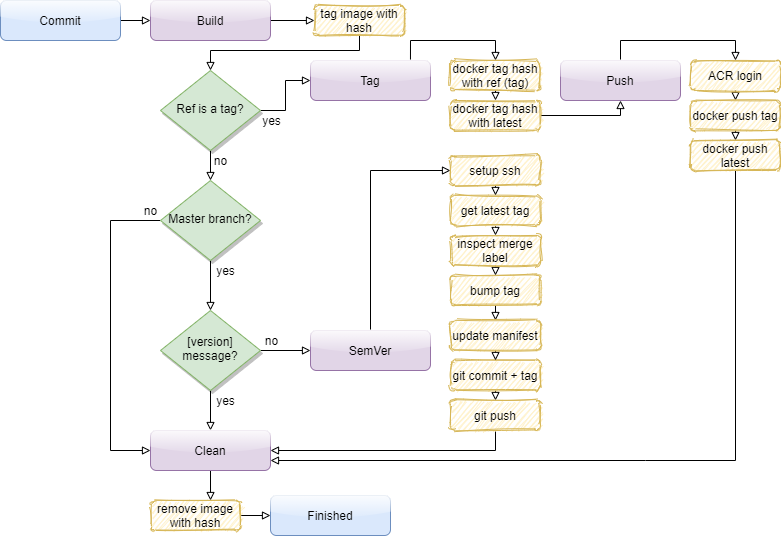

The diagram above was exported from draw.io. Its source (the exported page's mxGraphModel, read from the mxfile embedded in the PNG):
<mxGraphModel dx="1038" dy="548" grid="1" gridSize="10" guides="1" tooltips="1" connect="1" arrows="1" fold="1" page="1" pageScale="1" pageWidth="827" pageHeight="1169" math="0" shadow="0">
  <root>
    <mxCell id="WIyWlLk6GJQsqaUBKTNV-0" />
    <mxCell id="WIyWlLk6GJQsqaUBKTNV-1" parent="WIyWlLk6GJQsqaUBKTNV-0" />
    <mxCell id="kTNHyCIUgtlNl5J0MU_L-41" style="edgeStyle=orthogonalEdgeStyle;rounded=0;orthogonalLoop=1;jettySize=auto;html=1;endArrow=block;endFill=0;fontColor=#000000;" edge="1" parent="WIyWlLk6GJQsqaUBKTNV-1" source="WIyWlLk6GJQsqaUBKTNV-3" target="kTNHyCIUgtlNl5J0MU_L-36">
      <mxGeometry relative="1" as="geometry" />
    </mxCell>
    <mxCell id="WIyWlLk6GJQsqaUBKTNV-3" value="Build" style="rounded=1;whiteSpace=wrap;html=1;fontSize=12;glass=1;strokeWidth=1;shadow=0;fillColor=#e1d5e7;strokeColor=#9673a6;" parent="WIyWlLk6GJQsqaUBKTNV-1" vertex="1">
      <mxGeometry x="160" y="90" width="120" height="40" as="geometry" />
    </mxCell>
    <mxCell id="kTNHyCIUgtlNl5J0MU_L-16" value="" style="edgeStyle=orthogonalEdgeStyle;rounded=0;orthogonalLoop=1;jettySize=auto;html=1;endArrow=block;endFill=0;fontColor=#000000;" edge="1" parent="WIyWlLk6GJQsqaUBKTNV-1" source="WIyWlLk6GJQsqaUBKTNV-6" target="WIyWlLk6GJQsqaUBKTNV-7">
      <mxGeometry relative="1" as="geometry" />
    </mxCell>
    <mxCell id="kTNHyCIUgtlNl5J0MU_L-17" value="" style="edgeStyle=orthogonalEdgeStyle;rounded=0;orthogonalLoop=1;jettySize=auto;html=1;endArrow=block;endFill=0;fontColor=#000000;" edge="1" parent="WIyWlLk6GJQsqaUBKTNV-1" source="WIyWlLk6GJQsqaUBKTNV-6" target="WIyWlLk6GJQsqaUBKTNV-10">
      <mxGeometry relative="1" as="geometry" />
    </mxCell>
    <mxCell id="WIyWlLk6GJQsqaUBKTNV-6" value="Ref is a tag?" style="rhombus;whiteSpace=wrap;html=1;shadow=1;fontFamily=Helvetica;fontSize=12;align=center;strokeWidth=1;spacing=6;spacingTop=-4;fillColor=#d5e8d4;strokeColor=#82b366;sketch=0;rounded=0;" parent="WIyWlLk6GJQsqaUBKTNV-1" vertex="1">
      <mxGeometry x="170" y="160" width="100" height="80" as="geometry" />
    </mxCell>
    <mxCell id="kTNHyCIUgtlNl5J0MU_L-62" style="edgeStyle=orthogonalEdgeStyle;rounded=0;orthogonalLoop=1;jettySize=auto;html=1;entryX=0.5;entryY=0;entryDx=0;entryDy=0;endArrow=block;endFill=0;fontColor=#000000;exitX=0.833;exitY=0;exitDx=0;exitDy=0;exitPerimeter=0;" edge="1" parent="WIyWlLk6GJQsqaUBKTNV-1" source="WIyWlLk6GJQsqaUBKTNV-7" target="kTNHyCIUgtlNl5J0MU_L-60">
      <mxGeometry relative="1" as="geometry">
        <mxPoint x="420" y="130" as="sourcePoint" />
      </mxGeometry>
    </mxCell>
    <mxCell id="WIyWlLk6GJQsqaUBKTNV-7" value="Tag" style="rounded=1;whiteSpace=wrap;html=1;fontSize=12;glass=1;strokeWidth=1;shadow=0;fillColor=#e1d5e7;strokeColor=#9673a6;" parent="WIyWlLk6GJQsqaUBKTNV-1" vertex="1">
      <mxGeometry x="320" y="150" width="120" height="40" as="geometry" />
    </mxCell>
    <mxCell id="kTNHyCIUgtlNl5J0MU_L-4" value="" style="edgeStyle=orthogonalEdgeStyle;rounded=0;orthogonalLoop=1;jettySize=auto;html=1;endArrow=block;endFill=0;" edge="1" parent="WIyWlLk6GJQsqaUBKTNV-1" source="WIyWlLk6GJQsqaUBKTNV-10" target="kTNHyCIUgtlNl5J0MU_L-3">
      <mxGeometry relative="1" as="geometry" />
    </mxCell>
    <mxCell id="kTNHyCIUgtlNl5J0MU_L-12" style="rounded=0;orthogonalLoop=1;jettySize=auto;html=1;entryX=0;entryY=0.5;entryDx=0;entryDy=0;endArrow=block;endFill=0;fontColor=#000000;edgeStyle=elbowEdgeStyle;" edge="1" parent="WIyWlLk6GJQsqaUBKTNV-1" source="WIyWlLk6GJQsqaUBKTNV-10" target="kTNHyCIUgtlNl5J0MU_L-6">
      <mxGeometry relative="1" as="geometry">
        <Array as="points">
          <mxPoint x="120" y="440" />
          <mxPoint x="130" y="440" />
        </Array>
      </mxGeometry>
    </mxCell>
    <mxCell id="WIyWlLk6GJQsqaUBKTNV-10" value="Master branch?" style="rhombus;whiteSpace=wrap;html=1;shadow=1;fontFamily=Helvetica;fontSize=12;align=center;strokeWidth=1;spacing=6;spacingTop=-4;fillColor=#d5e8d4;strokeColor=#82b366;" parent="WIyWlLk6GJQsqaUBKTNV-1" vertex="1">
      <mxGeometry x="170" y="270" width="100" height="80" as="geometry" />
    </mxCell>
    <mxCell id="kTNHyCIUgtlNl5J0MU_L-2" value="" style="edgeStyle=orthogonalEdgeStyle;rounded=0;orthogonalLoop=1;jettySize=auto;html=1;endArrow=block;endFill=0;" edge="1" parent="WIyWlLk6GJQsqaUBKTNV-1" source="kTNHyCIUgtlNl5J0MU_L-0" target="WIyWlLk6GJQsqaUBKTNV-3">
      <mxGeometry relative="1" as="geometry" />
    </mxCell>
    <mxCell id="kTNHyCIUgtlNl5J0MU_L-0" value="Commit" style="rounded=1;whiteSpace=wrap;html=1;fontSize=12;glass=1;strokeWidth=1;shadow=0;fillColor=#dae8fc;strokeColor=#6c8ebf;sketch=0;" vertex="1" parent="WIyWlLk6GJQsqaUBKTNV-1">
      <mxGeometry x="10" y="90" width="120" height="40" as="geometry" />
    </mxCell>
    <mxCell id="kTNHyCIUgtlNl5J0MU_L-7" value="" style="edgeStyle=orthogonalEdgeStyle;rounded=0;orthogonalLoop=1;jettySize=auto;html=1;endArrow=block;endFill=0;fontColor=#000000;" edge="1" parent="WIyWlLk6GJQsqaUBKTNV-1" source="kTNHyCIUgtlNl5J0MU_L-3" target="kTNHyCIUgtlNl5J0MU_L-6">
      <mxGeometry relative="1" as="geometry" />
    </mxCell>
    <mxCell id="kTNHyCIUgtlNl5J0MU_L-9" value="" style="edgeStyle=orthogonalEdgeStyle;rounded=0;orthogonalLoop=1;jettySize=auto;html=1;endArrow=block;endFill=0;fontColor=#000000;" edge="1" parent="WIyWlLk6GJQsqaUBKTNV-1" source="kTNHyCIUgtlNl5J0MU_L-3" target="kTNHyCIUgtlNl5J0MU_L-8">
      <mxGeometry relative="1" as="geometry" />
    </mxCell>
    <mxCell id="kTNHyCIUgtlNl5J0MU_L-3" value="[version] message?" style="rhombus;whiteSpace=wrap;html=1;shadow=1;fontFamily=Helvetica;fontSize=12;align=center;strokeWidth=1;spacing=6;spacingTop=-4;fillColor=#d5e8d4;strokeColor=#82b366;" vertex="1" parent="WIyWlLk6GJQsqaUBKTNV-1">
      <mxGeometry x="170" y="400" width="100" height="80" as="geometry" />
    </mxCell>
    <mxCell id="kTNHyCIUgtlNl5J0MU_L-35" style="edgeStyle=orthogonalEdgeStyle;rounded=0;orthogonalLoop=1;jettySize=auto;html=1;entryX=0.667;entryY=0;entryDx=0;entryDy=0;entryPerimeter=0;endArrow=block;endFill=0;fontColor=#000000;" edge="1" parent="WIyWlLk6GJQsqaUBKTNV-1" source="kTNHyCIUgtlNl5J0MU_L-6" target="kTNHyCIUgtlNl5J0MU_L-34">
      <mxGeometry relative="1" as="geometry" />
    </mxCell>
    <mxCell id="kTNHyCIUgtlNl5J0MU_L-6" value="Clean" style="rounded=1;whiteSpace=wrap;html=1;fontSize=12;glass=1;strokeWidth=1;shadow=0;fillColor=#e1d5e7;strokeColor=#9673a6;" vertex="1" parent="WIyWlLk6GJQsqaUBKTNV-1">
      <mxGeometry x="160" y="520" width="120" height="40" as="geometry" />
    </mxCell>
    <mxCell id="kTNHyCIUgtlNl5J0MU_L-44" style="edgeStyle=orthogonalEdgeStyle;rounded=0;orthogonalLoop=1;jettySize=auto;html=1;entryX=0;entryY=0.5;entryDx=0;entryDy=0;endArrow=block;endFill=0;fontColor=#000000;" edge="1" parent="WIyWlLk6GJQsqaUBKTNV-1" source="kTNHyCIUgtlNl5J0MU_L-8" target="kTNHyCIUgtlNl5J0MU_L-43">
      <mxGeometry relative="1" as="geometry">
        <Array as="points">
          <mxPoint x="380" y="260" />
        </Array>
      </mxGeometry>
    </mxCell>
    <mxCell id="kTNHyCIUgtlNl5J0MU_L-8" value="SemVer" style="rounded=1;whiteSpace=wrap;html=1;fontSize=12;glass=1;strokeWidth=1;shadow=0;fillColor=#e1d5e7;strokeColor=#9673a6;" vertex="1" parent="WIyWlLk6GJQsqaUBKTNV-1">
      <mxGeometry x="320" y="420" width="120" height="40" as="geometry" />
    </mxCell>
    <mxCell id="kTNHyCIUgtlNl5J0MU_L-58" style="edgeStyle=orthogonalEdgeStyle;rounded=0;orthogonalLoop=1;jettySize=auto;html=1;entryX=0.5;entryY=0;entryDx=0;entryDy=0;endArrow=block;endFill=0;fontColor=#000000;" edge="1" parent="WIyWlLk6GJQsqaUBKTNV-1" source="kTNHyCIUgtlNl5J0MU_L-10" target="kTNHyCIUgtlNl5J0MU_L-45">
      <mxGeometry relative="1" as="geometry">
        <Array as="points">
          <mxPoint x="630" y="130" />
          <mxPoint x="745" y="130" />
        </Array>
      </mxGeometry>
    </mxCell>
    <mxCell id="kTNHyCIUgtlNl5J0MU_L-10" value="Push" style="rounded=1;whiteSpace=wrap;html=1;fontSize=12;glass=1;strokeWidth=1;shadow=0;fillColor=#e1d5e7;strokeColor=#9673a6;" vertex="1" parent="WIyWlLk6GJQsqaUBKTNV-1">
      <mxGeometry x="570" y="150" width="120" height="40" as="geometry" />
    </mxCell>
    <mxCell id="kTNHyCIUgtlNl5J0MU_L-30" style="edgeStyle=none;rounded=0;orthogonalLoop=1;jettySize=auto;html=1;endArrow=block;endFill=0;fontColor=#000000;" edge="1" parent="WIyWlLk6GJQsqaUBKTNV-1" source="kTNHyCIUgtlNl5J0MU_L-18" target="kTNHyCIUgtlNl5J0MU_L-19">
      <mxGeometry relative="1" as="geometry" />
    </mxCell>
    <mxCell id="kTNHyCIUgtlNl5J0MU_L-18" value="git commit + tag" style="rounded=1;whiteSpace=wrap;html=1;fontSize=12;glass=0;strokeWidth=1;shadow=0;fillColor=#fff2cc;strokeColor=#d6b656;sketch=1;" vertex="1" parent="WIyWlLk6GJQsqaUBKTNV-1">
      <mxGeometry x="460" y="450" width="90" height="30" as="geometry" />
    </mxCell>
    <mxCell id="kTNHyCIUgtlNl5J0MU_L-31" style="edgeStyle=orthogonalEdgeStyle;rounded=0;orthogonalLoop=1;jettySize=auto;html=1;entryX=1;entryY=0.5;entryDx=0;entryDy=0;endArrow=block;endFill=0;fontColor=#000000;" edge="1" parent="WIyWlLk6GJQsqaUBKTNV-1" source="kTNHyCIUgtlNl5J0MU_L-19" target="kTNHyCIUgtlNl5J0MU_L-6">
      <mxGeometry relative="1" as="geometry">
        <Array as="points">
          <mxPoint x="505" y="540" />
        </Array>
      </mxGeometry>
    </mxCell>
    <mxCell id="kTNHyCIUgtlNl5J0MU_L-19" value="git push" style="rounded=1;whiteSpace=wrap;html=1;fontSize=12;glass=0;strokeWidth=1;shadow=0;fillColor=#fff2cc;strokeColor=#d6b656;sketch=1;" vertex="1" parent="WIyWlLk6GJQsqaUBKTNV-1">
      <mxGeometry x="460" y="490" width="90" height="30" as="geometry" />
    </mxCell>
    <mxCell id="kTNHyCIUgtlNl5J0MU_L-76" style="rounded=0;orthogonalLoop=1;jettySize=auto;html=1;entryX=0.5;entryY=0;entryDx=0;entryDy=0;endArrow=block;endFill=0;fontColor=#000000;" edge="1" parent="WIyWlLk6GJQsqaUBKTNV-1" source="kTNHyCIUgtlNl5J0MU_L-21" target="kTNHyCIUgtlNl5J0MU_L-75">
      <mxGeometry relative="1" as="geometry" />
    </mxCell>
    <mxCell id="kTNHyCIUgtlNl5J0MU_L-21" value="bump tag" style="rounded=1;whiteSpace=wrap;html=1;fontSize=12;glass=0;strokeWidth=1;shadow=0;fillColor=#fff2cc;strokeColor=#d6b656;sketch=1;" vertex="1" parent="WIyWlLk6GJQsqaUBKTNV-1">
      <mxGeometry x="460" y="365" width="90" height="30" as="geometry" />
    </mxCell>
    <mxCell id="kTNHyCIUgtlNl5J0MU_L-27" style="rounded=0;orthogonalLoop=1;jettySize=auto;html=1;entryX=0.5;entryY=0;entryDx=0;entryDy=0;endArrow=block;endFill=0;fontColor=#000000;" edge="1" parent="WIyWlLk6GJQsqaUBKTNV-1" source="kTNHyCIUgtlNl5J0MU_L-22" target="kTNHyCIUgtlNl5J0MU_L-23">
      <mxGeometry relative="1" as="geometry" />
    </mxCell>
    <mxCell id="kTNHyCIUgtlNl5J0MU_L-22" value="get latest tag" style="rounded=1;whiteSpace=wrap;html=1;fontSize=12;glass=0;strokeWidth=1;shadow=0;fillColor=#fff2cc;strokeColor=#d6b656;sketch=1;" vertex="1" parent="WIyWlLk6GJQsqaUBKTNV-1">
      <mxGeometry x="460" y="285" width="90" height="30" as="geometry" />
    </mxCell>
    <mxCell id="kTNHyCIUgtlNl5J0MU_L-28" style="edgeStyle=none;rounded=0;orthogonalLoop=1;jettySize=auto;html=1;entryX=0.5;entryY=0;entryDx=0;entryDy=0;endArrow=block;endFill=0;fontColor=#000000;" edge="1" parent="WIyWlLk6GJQsqaUBKTNV-1" source="kTNHyCIUgtlNl5J0MU_L-23" target="kTNHyCIUgtlNl5J0MU_L-21">
      <mxGeometry relative="1" as="geometry" />
    </mxCell>
    <mxCell id="kTNHyCIUgtlNl5J0MU_L-23" value="inspect merge label" style="rounded=1;whiteSpace=wrap;html=1;fontSize=12;glass=0;strokeWidth=1;shadow=0;fillColor=#fff2cc;strokeColor=#d6b656;sketch=1;" vertex="1" parent="WIyWlLk6GJQsqaUBKTNV-1">
      <mxGeometry x="460" y="325" width="90" height="30" as="geometry" />
    </mxCell>
    <mxCell id="kTNHyCIUgtlNl5J0MU_L-67" style="edgeStyle=orthogonalEdgeStyle;rounded=0;orthogonalLoop=1;jettySize=auto;html=1;entryX=0;entryY=0.5;entryDx=0;entryDy=0;endArrow=block;endFill=0;fontColor=#000000;" edge="1" parent="WIyWlLk6GJQsqaUBKTNV-1" source="kTNHyCIUgtlNl5J0MU_L-34" target="kTNHyCIUgtlNl5J0MU_L-66">
      <mxGeometry relative="1" as="geometry" />
    </mxCell>
    <mxCell id="kTNHyCIUgtlNl5J0MU_L-34" value="remove image with hash" style="rounded=1;whiteSpace=wrap;html=1;fontSize=12;glass=0;strokeWidth=1;shadow=0;fillColor=#fff2cc;strokeColor=#d6b656;sketch=1;" vertex="1" parent="WIyWlLk6GJQsqaUBKTNV-1">
      <mxGeometry x="160" y="590" width="90" height="30" as="geometry" />
    </mxCell>
    <mxCell id="kTNHyCIUgtlNl5J0MU_L-42" style="edgeStyle=orthogonalEdgeStyle;rounded=0;orthogonalLoop=1;jettySize=auto;html=1;endArrow=block;endFill=0;fontColor=#000000;" edge="1" parent="WIyWlLk6GJQsqaUBKTNV-1" source="kTNHyCIUgtlNl5J0MU_L-36" target="WIyWlLk6GJQsqaUBKTNV-6">
      <mxGeometry relative="1" as="geometry">
        <Array as="points">
          <mxPoint x="369" y="140" />
          <mxPoint x="220" y="140" />
        </Array>
      </mxGeometry>
    </mxCell>
    <mxCell id="kTNHyCIUgtlNl5J0MU_L-36" value="tag image with hash" style="rounded=1;whiteSpace=wrap;html=1;fontSize=12;glass=0;strokeWidth=1;shadow=0;fillColor=#fff2cc;strokeColor=#d6b656;sketch=1;" vertex="1" parent="WIyWlLk6GJQsqaUBKTNV-1">
      <mxGeometry x="324" y="95" width="90" height="30" as="geometry" />
    </mxCell>
    <mxCell id="kTNHyCIUgtlNl5J0MU_L-74" style="edgeStyle=orthogonalEdgeStyle;rounded=0;orthogonalLoop=1;jettySize=auto;html=1;exitX=0.5;exitY=1;exitDx=0;exitDy=0;entryX=0.5;entryY=0;entryDx=0;entryDy=0;endArrow=block;endFill=0;fontColor=#000000;" edge="1" parent="WIyWlLk6GJQsqaUBKTNV-1" source="kTNHyCIUgtlNl5J0MU_L-43" target="kTNHyCIUgtlNl5J0MU_L-22">
      <mxGeometry relative="1" as="geometry" />
    </mxCell>
    <mxCell id="kTNHyCIUgtlNl5J0MU_L-43" value="setup ssh" style="rounded=1;whiteSpace=wrap;html=1;fontSize=12;glass=0;strokeWidth=1;shadow=0;fillColor=#fff2cc;strokeColor=#d6b656;sketch=1;" vertex="1" parent="WIyWlLk6GJQsqaUBKTNV-1">
      <mxGeometry x="460" y="245" width="90" height="30" as="geometry" />
    </mxCell>
    <mxCell id="kTNHyCIUgtlNl5J0MU_L-48" style="rounded=0;orthogonalLoop=1;jettySize=auto;html=1;entryX=0.5;entryY=0;entryDx=0;entryDy=0;endArrow=block;endFill=0;fontColor=#000000;" edge="1" parent="WIyWlLk6GJQsqaUBKTNV-1" source="kTNHyCIUgtlNl5J0MU_L-45" target="kTNHyCIUgtlNl5J0MU_L-46">
      <mxGeometry relative="1" as="geometry" />
    </mxCell>
    <mxCell id="kTNHyCIUgtlNl5J0MU_L-45" value="ACR login" style="rounded=1;whiteSpace=wrap;html=1;fontSize=12;glass=0;strokeWidth=1;shadow=0;fillColor=#fff2cc;strokeColor=#d6b656;sketch=1;" vertex="1" parent="WIyWlLk6GJQsqaUBKTNV-1">
      <mxGeometry x="700" y="150" width="90" height="30" as="geometry" />
    </mxCell>
    <mxCell id="kTNHyCIUgtlNl5J0MU_L-49" style="edgeStyle=none;rounded=0;orthogonalLoop=1;jettySize=auto;html=1;entryX=0.5;entryY=0;entryDx=0;entryDy=0;endArrow=block;endFill=0;fontColor=#000000;" edge="1" parent="WIyWlLk6GJQsqaUBKTNV-1" source="kTNHyCIUgtlNl5J0MU_L-46" target="kTNHyCIUgtlNl5J0MU_L-47">
      <mxGeometry relative="1" as="geometry" />
    </mxCell>
    <mxCell id="kTNHyCIUgtlNl5J0MU_L-46" value="docker push tag" style="rounded=1;whiteSpace=wrap;html=1;fontSize=12;glass=0;strokeWidth=1;shadow=0;fillColor=#fff2cc;strokeColor=#d6b656;sketch=1;" vertex="1" parent="WIyWlLk6GJQsqaUBKTNV-1">
      <mxGeometry x="700" y="190" width="90" height="30" as="geometry" />
    </mxCell>
    <mxCell id="kTNHyCIUgtlNl5J0MU_L-59" style="edgeStyle=orthogonalEdgeStyle;rounded=0;orthogonalLoop=1;jettySize=auto;html=1;endArrow=block;endFill=0;fontColor=#000000;" edge="1" parent="WIyWlLk6GJQsqaUBKTNV-1" source="kTNHyCIUgtlNl5J0MU_L-47">
      <mxGeometry relative="1" as="geometry">
        <mxPoint x="280" y="550" as="targetPoint" />
        <Array as="points">
          <mxPoint x="655" y="550" />
          <mxPoint x="280" y="550" />
        </Array>
      </mxGeometry>
    </mxCell>
    <mxCell id="kTNHyCIUgtlNl5J0MU_L-47" value="docker push latest" style="rounded=1;whiteSpace=wrap;html=1;fontSize=12;glass=0;strokeWidth=1;shadow=0;fillColor=#fff2cc;strokeColor=#d6b656;sketch=1;" vertex="1" parent="WIyWlLk6GJQsqaUBKTNV-1">
      <mxGeometry x="700" y="230" width="90" height="30" as="geometry" />
    </mxCell>
    <mxCell id="kTNHyCIUgtlNl5J0MU_L-63" style="edgeStyle=orthogonalEdgeStyle;rounded=0;orthogonalLoop=1;jettySize=auto;html=1;exitX=0.5;exitY=1;exitDx=0;exitDy=0;entryX=0.5;entryY=0;entryDx=0;entryDy=0;endArrow=block;endFill=0;fontColor=#000000;" edge="1" parent="WIyWlLk6GJQsqaUBKTNV-1" source="kTNHyCIUgtlNl5J0MU_L-60" target="kTNHyCIUgtlNl5J0MU_L-61">
      <mxGeometry relative="1" as="geometry" />
    </mxCell>
    <mxCell id="kTNHyCIUgtlNl5J0MU_L-60" value="docker tag hash with ref (tag)" style="rounded=1;whiteSpace=wrap;html=1;fontSize=12;glass=0;strokeWidth=1;shadow=0;fillColor=#fff2cc;strokeColor=#d6b656;sketch=1;" vertex="1" parent="WIyWlLk6GJQsqaUBKTNV-1">
      <mxGeometry x="460" y="150" width="90" height="30" as="geometry" />
    </mxCell>
    <mxCell id="kTNHyCIUgtlNl5J0MU_L-65" style="edgeStyle=orthogonalEdgeStyle;rounded=0;orthogonalLoop=1;jettySize=auto;html=1;entryX=0.5;entryY=1;entryDx=0;entryDy=0;endArrow=block;endFill=0;fontColor=#000000;" edge="1" parent="WIyWlLk6GJQsqaUBKTNV-1" source="kTNHyCIUgtlNl5J0MU_L-61" target="kTNHyCIUgtlNl5J0MU_L-10">
      <mxGeometry relative="1" as="geometry">
        <Array as="points">
          <mxPoint x="630" y="205" />
        </Array>
      </mxGeometry>
    </mxCell>
    <mxCell id="kTNHyCIUgtlNl5J0MU_L-61" value="docker tag hash with latest" style="rounded=1;whiteSpace=wrap;html=1;fontSize=12;glass=0;strokeWidth=1;shadow=0;fillColor=#fff2cc;strokeColor=#d6b656;sketch=1;" vertex="1" parent="WIyWlLk6GJQsqaUBKTNV-1">
      <mxGeometry x="460" y="190" width="90" height="30" as="geometry" />
    </mxCell>
    <mxCell id="kTNHyCIUgtlNl5J0MU_L-66" value="Finished" style="rounded=1;whiteSpace=wrap;html=1;fontSize=12;glass=1;strokeWidth=1;shadow=0;fillColor=#dae8fc;strokeColor=#6c8ebf;" vertex="1" parent="WIyWlLk6GJQsqaUBKTNV-1">
      <mxGeometry x="280" y="585" width="120" height="40" as="geometry" />
    </mxCell>
    <mxCell id="kTNHyCIUgtlNl5J0MU_L-68" value="no" style="text;html=1;align=center;verticalAlign=middle;resizable=0;points=[];autosize=1;fontColor=#000000;" vertex="1" parent="WIyWlLk6GJQsqaUBKTNV-1">
      <mxGeometry x="215" y="240" width="30" height="20" as="geometry" />
    </mxCell>
    <mxCell id="kTNHyCIUgtlNl5J0MU_L-69" value="yes" style="text;html=1;align=center;verticalAlign=middle;resizable=0;points=[];autosize=1;fontColor=#000000;" vertex="1" parent="WIyWlLk6GJQsqaUBKTNV-1">
      <mxGeometry x="220" y="350" width="30" height="20" as="geometry" />
    </mxCell>
    <mxCell id="kTNHyCIUgtlNl5J0MU_L-70" value="yes" style="text;html=1;align=center;verticalAlign=middle;resizable=0;points=[];autosize=1;fontColor=#000000;" vertex="1" parent="WIyWlLk6GJQsqaUBKTNV-1">
      <mxGeometry x="266" y="200" width="30" height="20" as="geometry" />
    </mxCell>
    <mxCell id="kTNHyCIUgtlNl5J0MU_L-71" value="no" style="text;html=1;align=center;verticalAlign=middle;resizable=0;points=[];autosize=1;fontColor=#000000;" vertex="1" parent="WIyWlLk6GJQsqaUBKTNV-1">
      <mxGeometry x="145" y="290" width="30" height="20" as="geometry" />
    </mxCell>
    <mxCell id="kTNHyCIUgtlNl5J0MU_L-72" value="no" style="text;html=1;align=center;verticalAlign=middle;resizable=0;points=[];autosize=1;fontColor=#000000;" vertex="1" parent="WIyWlLk6GJQsqaUBKTNV-1">
      <mxGeometry x="266" y="420" width="30" height="20" as="geometry" />
    </mxCell>
    <mxCell id="kTNHyCIUgtlNl5J0MU_L-73" value="yes" style="text;html=1;align=center;verticalAlign=middle;resizable=0;points=[];autosize=1;fontColor=#000000;" vertex="1" parent="WIyWlLk6GJQsqaUBKTNV-1">
      <mxGeometry x="220" y="480" width="30" height="20" as="geometry" />
    </mxCell>
    <mxCell id="kTNHyCIUgtlNl5J0MU_L-77" style="edgeStyle=none;rounded=0;orthogonalLoop=1;jettySize=auto;html=1;entryX=0.5;entryY=0;entryDx=0;entryDy=0;endArrow=block;endFill=0;fontColor=#000000;" edge="1" parent="WIyWlLk6GJQsqaUBKTNV-1" source="kTNHyCIUgtlNl5J0MU_L-75" target="kTNHyCIUgtlNl5J0MU_L-18">
      <mxGeometry relative="1" as="geometry" />
    </mxCell>
    <mxCell id="kTNHyCIUgtlNl5J0MU_L-75" value="update manifest" style="rounded=1;whiteSpace=wrap;html=1;fontSize=12;glass=0;strokeWidth=1;shadow=0;fillColor=#fff2cc;strokeColor=#d6b656;sketch=1;" vertex="1" parent="WIyWlLk6GJQsqaUBKTNV-1">
      <mxGeometry x="460" y="410" width="90" height="30" as="geometry" />
    </mxCell>
  </root>
</mxGraphModel>